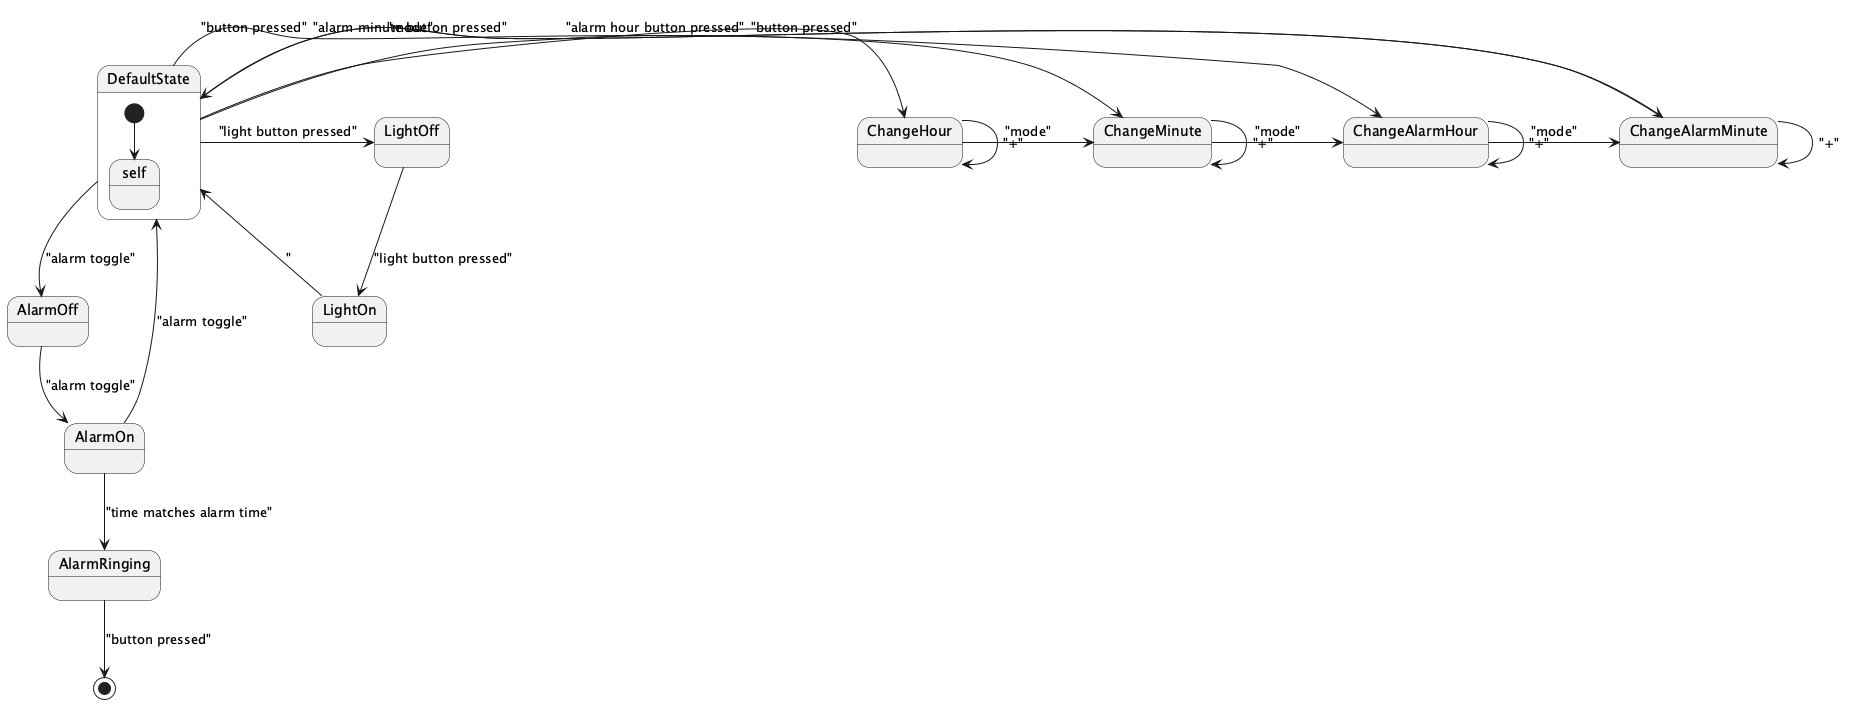

The diagram above was rendered by PlantUML. Its source (embedded in the PNG):
@startuml
state DefaultState {
    [*] --> self
}

DefaultState -> ChangeHour : "button pressed"
DefaultState -> ChangeMinute : "button pressed"
DefaultState -> ChangeAlarmHour : "alarm hour button pressed"
DefaultState -> ChangeAlarmMinute : "alarm minute button pressed"

ChangeHour -> ChangeMinute : "mode"
ChangeMinute -> ChangeAlarmHour : "mode"
ChangeAlarmHour -> ChangeAlarmMinute : "mode"
ChangeAlarmMinute -> DefaultState : "mode"

ChangeHour --> ChangeHour : "+"
ChangeMinute --> ChangeMinute : "+"
ChangeAlarmHour --> ChangeAlarmHour : "+"
ChangeAlarmMinute --> ChangeAlarmMinute : "+"

DefaultState --> AlarmOff : "alarm toggle"
AlarmOff --> AlarmOn : "alarm toggle"
AlarmOn --> DefaultState : "alarm toggle"

AlarmOn --> AlarmRinging : "time matches alarm time"

AlarmRinging --> [*] : "button pressed"

DefaultState -> LightOff : "light button pressed"
LightOff --> LightOn : "light button pressed"
LightOn --> DefaultState : "
@enduml